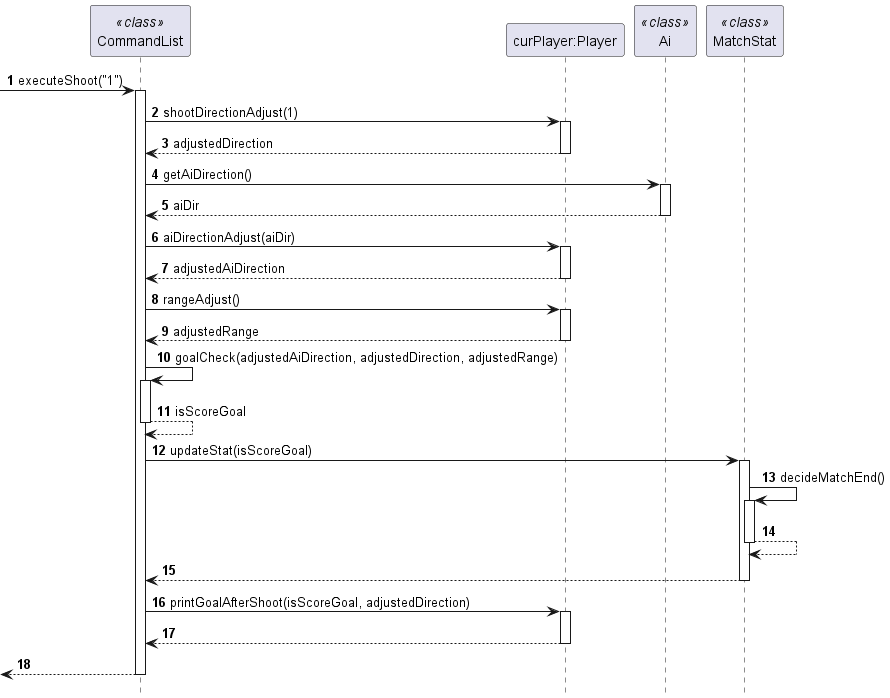

The diagram above was rendered by PlantUML. Its source (embedded in the PNG):
@startuml
'https://plantuml.com/sequence-diagram

autonumber

!include Style.puml
participant CommandList << class >>
 -> CommandList: executeShoot("1")
activate CommandList

participant "curPlayer:Player" as Player
CommandList -> Player: shootDirectionAdjust(1)
activate Player
return adjustedDirection

participant Ai << class >>
CommandList -> Ai: getAiDirection()
activate Ai
return aiDir

CommandList -> Player: aiDirectionAdjust(aiDir)
activate Player
return adjustedAiDirection

CommandList -> Player: rangeAdjust()
activate Player
return adjustedRange

CommandList -> CommandList: goalCheck(adjustedAiDirection, adjustedDirection, adjustedRange)
activate CommandList
return isScoreGoal

participant MatchStat << class >>
CommandList -> MatchStat: updateStat(isScoreGoal)
activate MatchStat
MatchStat -> MatchStat: decideMatchEnd()
activate MatchStat
return

return


CommandList -> Player: printGoalAfterShoot(isScoreGoal, adjustedDirection)
activate Player

return

return
deactivate CommandList
@enduml